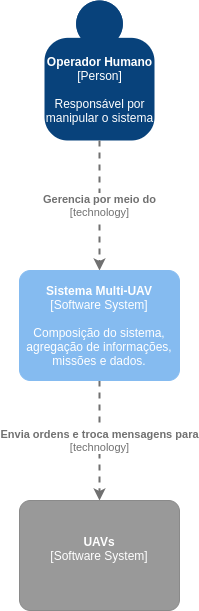

The diagram above was exported from draw.io. Its source (the exported page's mxGraphModel, read from the mxfile embedded in the PNG):
<mxGraphModel dx="868" dy="401" grid="1" gridSize="10" guides="1" tooltips="1" connect="1" arrows="1" fold="1" page="1" pageScale="1" pageWidth="827" pageHeight="1169" math="0" shadow="0">
  <root>
    <mxCell id="0" />
    <mxCell id="1" parent="0" />
    <object placeholders="1" c4Name="Operador Humano" c4Type="Person" c4Description="Responsável por&#10;manipular o sistema" label="&lt;b&gt;%c4Name%&lt;/b&gt;&lt;div&gt;[%c4Type%]&lt;/div&gt;&lt;br&gt;&lt;div&gt;%c4Description%&lt;/div&gt;" id="X8bUEq2WpsKRUG2XF6kV-5">
      <mxCell style="html=1;dashed=0;whitespace=wrap;fillColor=#08427b;strokeColor=none;fontColor=#ffffff;shape=mxgraph.c4.person;align=center;metaEdit=1;points=[[0.5,0,0],[1,0.5,0],[1,0.75,0],[0.75,1,0],[0.5,1,0],[0.25,1,0],[0,0.75,0],[0,0.5,0]];metaData={&quot;c4Type&quot;:{&quot;editable&quot;:false}};" parent="1" vertex="1">
        <mxGeometry x="469" y="10" width="110.00000000000001" height="140" as="geometry" />
      </mxCell>
    </object>
    <object placeholders="1" c4Type="Relationship" c4Technology="technology" c4Description="Gerencia por meio do" label="&lt;div style=&quot;text-align: left&quot;&gt;&lt;div style=&quot;text-align: center&quot;&gt;&lt;b&gt;%c4Description%&lt;/b&gt;&lt;/div&gt;&lt;div style=&quot;text-align: center&quot;&gt;[%c4Technology%]&lt;/div&gt;&lt;/div&gt;" id="HGLAHVGZd-bs-fg-bSwi-17">
      <mxCell style="edgeStyle=none;rounded=0;html=1;jettySize=auto;orthogonalLoop=1;strokeColor=#707070;strokeWidth=2;fontColor=#707070;jumpStyle=none;dashed=1;metaEdit=1;metaData={&quot;c4Type&quot;:{&quot;editable&quot;:false}};exitX=0.5;exitY=1;exitDx=0;exitDy=0;exitPerimeter=0;entryX=0.5;entryY=0;entryDx=0;entryDy=0;entryPerimeter=0;" parent="1" source="X8bUEq2WpsKRUG2XF6kV-5" target="IAnJo0wxrB9PKw7D6ABu-2" edge="1">
        <mxGeometry width="160" relative="1" as="geometry">
          <mxPoint x="610" y="320" as="sourcePoint" />
          <mxPoint x="540" y="250" as="targetPoint" />
        </mxGeometry>
      </mxCell>
    </object>
    <object placeholders="1" c4Type="Relationship" c4Technology="technology" c4Description="Envia ordens e troca mensagens para" label="&lt;div style=&quot;text-align: left&quot;&gt;&lt;div style=&quot;text-align: center&quot;&gt;&lt;b&gt;%c4Description%&lt;/b&gt;&lt;/div&gt;&lt;div style=&quot;text-align: center&quot;&gt;[%c4Technology%]&lt;/div&gt;&lt;/div&gt;" id="HGLAHVGZd-bs-fg-bSwi-19">
      <mxCell style="edgeStyle=none;rounded=0;html=1;entryX=0.5;entryY=0;jettySize=auto;orthogonalLoop=1;strokeColor=#707070;strokeWidth=2;fontColor=#707070;jumpStyle=none;dashed=1;metaEdit=1;metaData={&quot;c4Type&quot;:{&quot;editable&quot;:false}};entryDx=0;entryDy=0;entryPerimeter=0;exitX=0.5;exitY=1;exitDx=0;exitDy=0;exitPerimeter=0;" parent="1" source="IAnJo0wxrB9PKw7D6ABu-2" target="TBCPSllwgcallvLHb89Q-1" edge="1">
        <mxGeometry width="160" relative="1" as="geometry">
          <mxPoint x="540" y="410" as="sourcePoint" />
          <mxPoint x="524" y="510" as="targetPoint" />
        </mxGeometry>
      </mxCell>
    </object>
    <object placeholders="1" c4Name="UAVs" c4Type="Software System" c4Description="" label="&lt;b&gt;%c4Name%&lt;/b&gt;&lt;div&gt;[%c4Type%]&lt;/div&gt;&lt;br&gt;&lt;div&gt;%c4Description%&lt;/div&gt;" id="TBCPSllwgcallvLHb89Q-1">
      <mxCell style="rounded=1;whiteSpace=wrap;html=1;labelBackgroundColor=none;fillColor=#999999;fontColor=#ffffff;align=center;arcSize=10;strokeColor=#8A8A8A;metaEdit=1;metaData={&quot;c4Type&quot;:{&quot;editable&quot;:false}};points=[[0.25,0,0],[0.5,0,0],[0.75,0,0],[1,0.25,0],[1,0.5,0],[1,0.75,0],[0.75,1,0],[0.5,1,0],[0.25,1,0],[0,0.75,0],[0,0.5,0],[0,0.25,0]];" parent="1" vertex="1">
        <mxGeometry x="444" y="510" width="160" height="110.00000000000001" as="geometry" />
      </mxCell>
    </object>
    <object placeholders="1" c4Name="Sistema Multi-UAV" c4Type="Software System" c4Description="Composição do sistema, agregação de informações, missões e dados." label="&lt;b&gt;%c4Name%&lt;/b&gt;&lt;div&gt;[%c4Type%]&lt;/div&gt;&lt;br&gt;&lt;div&gt;%c4Description%&lt;/div&gt;" id="IAnJo0wxrB9PKw7D6ABu-2">
      <mxCell style="rounded=1;whiteSpace=wrap;html=1;labelBackgroundColor=none;fontColor=#ffffff;align=center;arcSize=10;metaEdit=1;metaData={&quot;c4Type&quot;:{&quot;editable&quot;:false}};points=[[0.25,0,0],[0.5,0,0],[0.75,0,0],[1,0.25,0],[1,0.5,0],[1,0.75,0],[0.75,1,0],[0.5,1,0],[0.25,1,0],[0,0.75,0],[0,0.5,0],[0,0.25,0]];fillColor=#85BBF0;strokeColor=#85BBF0;" parent="1" vertex="1">
        <mxGeometry x="444" y="280" width="160" height="110.00000000000001" as="geometry" />
      </mxCell>
    </object>
  </root>
</mxGraphModel>